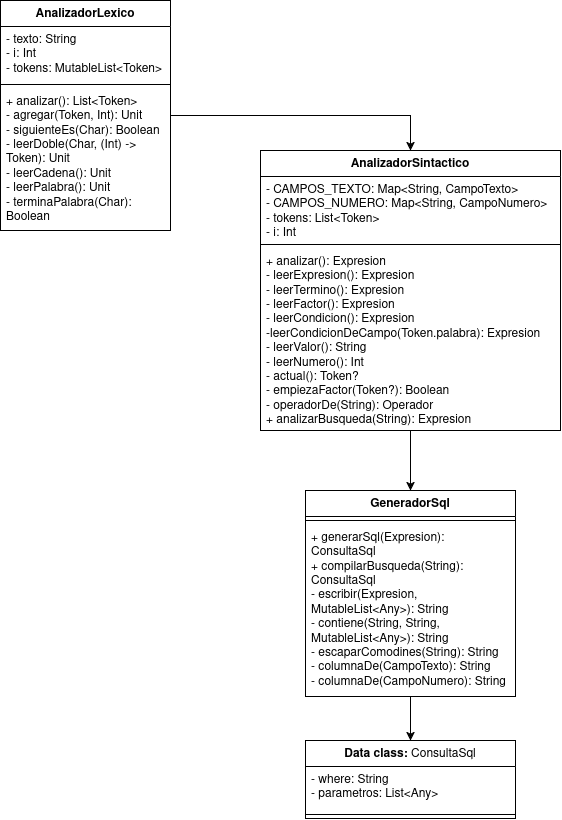

The diagram above was exported from draw.io. Its source (the exported page's mxGraphModel, read from the mxfile embedded in the PNG):
<mxGraphModel dx="1360" dy="765" grid="1" gridSize="10" guides="1" tooltips="1" connect="1" arrows="1" fold="1" page="1" pageScale="1" pageWidth="850" pageHeight="1100" math="0" shadow="0">
  <root>
    <mxCell id="0" />
    <mxCell id="1" parent="0" />
    <mxCell id="G3rPIV_05hx_-WGwOTpc-17" edge="1" parent="1" source="G3rPIV_05hx_-WGwOTpc-1" style="edgeStyle=orthogonalEdgeStyle;rounded=0;orthogonalLoop=1;jettySize=auto;html=1;exitX=1;exitY=0.5;exitDx=0;exitDy=0;entryX=0.5;entryY=0;entryDx=0;entryDy=0;defaultLabelBackgroundColor=page;labelPadding=0 4;" target="G3rPIV_05hx_-WGwOTpc-5">
      <mxGeometry relative="1" as="geometry" />
    </mxCell>
    <mxCell id="G3rPIV_05hx_-WGwOTpc-1" parent="1" style="swimlane;fontStyle=1;align=center;verticalAlign=top;childLayout=stackLayout;horizontal=1;startSize=26;horizontalStack=0;resizeParent=1;resizeParentMax=0;resizeLast=0;collapsible=1;marginBottom=0;whiteSpace=wrap;html=1;" value="AnalizadorLexico" vertex="1">
      <mxGeometry height="230" width="170" x="20" y="20" as="geometry" />
    </mxCell>
    <mxCell id="G3rPIV_05hx_-WGwOTpc-2" parent="G3rPIV_05hx_-WGwOTpc-1" style="text;strokeColor=none;fillColor=none;align=left;verticalAlign=top;spacingLeft=4;spacingRight=4;overflow=hidden;rotatable=0;points=[[0,0.5],[1,0.5]];portConstraint=eastwest;whiteSpace=wrap;html=1;" value="&lt;div&gt;- texto: String&lt;/div&gt;&lt;div&gt;- i: Int&lt;/div&gt;&lt;div&gt;- tokens: MutableList&amp;lt;Token&amp;gt;&lt;/div&gt;" vertex="1">
      <mxGeometry height="54" width="170" y="26" as="geometry" />
    </mxCell>
    <mxCell id="G3rPIV_05hx_-WGwOTpc-3" parent="G3rPIV_05hx_-WGwOTpc-1" style="line;strokeWidth=1;fillColor=none;align=left;verticalAlign=middle;spacingTop=-1;spacingLeft=3;spacingRight=3;rotatable=0;labelPosition=right;points=[];portConstraint=eastwest;strokeColor=inherit;labelPerimeter=1;" value="" vertex="1">
      <mxGeometry height="8" width="170" y="80" as="geometry" />
    </mxCell>
    <mxCell id="G3rPIV_05hx_-WGwOTpc-4" parent="G3rPIV_05hx_-WGwOTpc-1" style="text;strokeColor=none;fillColor=none;align=left;verticalAlign=top;spacingLeft=4;spacingRight=4;overflow=hidden;rotatable=0;points=[[0,0.5],[1,0.5]];portConstraint=eastwest;whiteSpace=wrap;html=1;" value="&lt;div&gt;+ analizar(): List&amp;lt;Token&amp;gt;&lt;/div&gt;&lt;div&gt;- agregar(Token, Int): Unit&lt;/div&gt;&lt;div&gt;- siguienteEs(Char): Boolean&lt;/div&gt;&lt;div&gt;- leerDoble(Char, (Int) -&amp;gt; Token): Unit&lt;/div&gt;&lt;div&gt;- leerCadena(): Unit&lt;/div&gt;&lt;div&gt;- leerPalabra(): Unit&lt;/div&gt;&lt;div&gt;- terminaPalabra(Char): Boolean&lt;/div&gt;" vertex="1">
      <mxGeometry height="142" width="170" y="88" as="geometry" />
    </mxCell>
    <mxCell id="G3rPIV_05hx_-WGwOTpc-19" edge="1" parent="1" source="G3rPIV_05hx_-WGwOTpc-5" style="edgeStyle=orthogonalEdgeStyle;rounded=0;orthogonalLoop=1;jettySize=auto;html=1;exitX=0.5;exitY=1;exitDx=0;exitDy=0;entryX=0.5;entryY=0;entryDx=0;entryDy=0;defaultLabelBackgroundColor=page;labelPadding=0 4;" target="G3rPIV_05hx_-WGwOTpc-9">
      <mxGeometry relative="1" as="geometry" />
    </mxCell>
    <mxCell id="G3rPIV_05hx_-WGwOTpc-5" parent="1" style="swimlane;fontStyle=1;align=center;verticalAlign=top;childLayout=stackLayout;horizontal=1;startSize=26;horizontalStack=0;resizeParent=1;resizeParentMax=0;resizeLast=0;collapsible=1;marginBottom=0;whiteSpace=wrap;html=1;" value="AnalizadorSintactico" vertex="1">
      <mxGeometry height="280" width="300" x="280" y="170" as="geometry" />
    </mxCell>
    <mxCell id="G3rPIV_05hx_-WGwOTpc-6" parent="G3rPIV_05hx_-WGwOTpc-5" style="text;strokeColor=none;fillColor=none;align=left;verticalAlign=top;spacingLeft=4;spacingRight=4;overflow=hidden;rotatable=0;points=[[0,0.5],[1,0.5]];portConstraint=eastwest;whiteSpace=wrap;html=1;" value="&lt;div&gt;- CAMPOS_TEXTO: Map&amp;lt;String, CampoTexto&amp;gt;&lt;/div&gt;&lt;div&gt;- CAMPOS_NUMERO: Map&amp;lt;String, CampoNumero&amp;gt;&lt;/div&gt;&lt;div&gt;- tokens: List&amp;lt;Token&amp;gt;&lt;/div&gt;&lt;div&gt;- i: Int&lt;/div&gt;" vertex="1">
      <mxGeometry height="64" width="300" y="26" as="geometry" />
    </mxCell>
    <mxCell id="G3rPIV_05hx_-WGwOTpc-7" parent="G3rPIV_05hx_-WGwOTpc-5" style="line;strokeWidth=1;fillColor=none;align=left;verticalAlign=middle;spacingTop=-1;spacingLeft=3;spacingRight=3;rotatable=0;labelPosition=right;points=[];portConstraint=eastwest;strokeColor=inherit;labelPerimeter=1;" value="" vertex="1">
      <mxGeometry height="8" width="300" y="90" as="geometry" />
    </mxCell>
    <mxCell id="G3rPIV_05hx_-WGwOTpc-8" parent="G3rPIV_05hx_-WGwOTpc-5" style="text;strokeColor=none;fillColor=none;align=left;verticalAlign=top;spacingLeft=4;spacingRight=4;overflow=hidden;rotatable=0;points=[[0,0.5],[1,0.5]];portConstraint=eastwest;whiteSpace=wrap;html=1;" value="&lt;div&gt;+ analizar(): Expresion&lt;/div&gt;&lt;div&gt;- leerExpresion(): Expresion&lt;/div&gt;&lt;div&gt;- leerTermino(): Expresion&lt;/div&gt;&lt;div&gt;- leerFactor():&amp;nbsp;Expresion&lt;/div&gt;&lt;div&gt;- leerCondicion():&amp;nbsp;Expresion&lt;/div&gt;&lt;div&gt;-leerCondicionDeCampo(Token.palabra):&amp;nbsp;Expresion&lt;/div&gt;&lt;div&gt;- leerValor(): String&lt;/div&gt;&lt;div&gt;- leerNumero(): Int&lt;/div&gt;&lt;div&gt;- actual(): Token?&lt;/div&gt;&lt;div&gt;- empiezaFactor(Token?): Boolean&lt;/div&gt;&lt;div&gt;- operadorDe(String): Operador&lt;/div&gt;&lt;div&gt;+ analizarBusqueda(String):&amp;nbsp;Expresion&lt;/div&gt;" vertex="1">
      <mxGeometry height="182" width="300" y="98" as="geometry" />
    </mxCell>
    <mxCell id="G3rPIV_05hx_-WGwOTpc-20" edge="1" parent="1" source="G3rPIV_05hx_-WGwOTpc-9" style="edgeStyle=orthogonalEdgeStyle;rounded=0;orthogonalLoop=1;jettySize=auto;html=1;exitX=0.5;exitY=1;exitDx=0;exitDy=0;entryX=0.5;entryY=0;entryDx=0;entryDy=0;defaultLabelBackgroundColor=page;labelPadding=0 4;" target="G3rPIV_05hx_-WGwOTpc-13">
      <mxGeometry relative="1" as="geometry" />
    </mxCell>
    <mxCell id="G3rPIV_05hx_-WGwOTpc-9" parent="1" style="swimlane;fontStyle=1;align=center;verticalAlign=top;childLayout=stackLayout;horizontal=1;startSize=26;horizontalStack=0;resizeParent=1;resizeParentMax=0;resizeLast=0;collapsible=1;marginBottom=0;whiteSpace=wrap;html=1;" value="GeneradorSql" vertex="1">
      <mxGeometry height="206" width="210" x="325" y="510" as="geometry" />
    </mxCell>
    <mxCell id="G3rPIV_05hx_-WGwOTpc-11" parent="G3rPIV_05hx_-WGwOTpc-9" style="line;strokeWidth=1;fillColor=none;align=left;verticalAlign=middle;spacingTop=-1;spacingLeft=3;spacingRight=3;rotatable=0;labelPosition=right;points=[];portConstraint=eastwest;strokeColor=inherit;labelPerimeter=1;" value="" vertex="1">
      <mxGeometry height="8" width="210" y="26" as="geometry" />
    </mxCell>
    <mxCell id="G3rPIV_05hx_-WGwOTpc-12" parent="G3rPIV_05hx_-WGwOTpc-9" style="text;strokeColor=none;fillColor=none;align=left;verticalAlign=top;spacingLeft=4;spacingRight=4;overflow=hidden;rotatable=0;points=[[0,0.5],[1,0.5]];portConstraint=eastwest;whiteSpace=wrap;html=1;" value="&lt;div&gt;+ generarSql(Expresion): ConsultaSql&lt;/div&gt;&lt;div&gt;+ compilarBusqueda(String): ConsultaSql&lt;/div&gt;&lt;div&gt;- escribir(Expresion, MutableList&amp;lt;Any&amp;gt;): String&lt;/div&gt;&lt;div&gt;- contiene(String, String, MutableList&amp;lt;Any&amp;gt;): String&lt;/div&gt;&lt;div&gt;- escaparComodines(String): String&lt;/div&gt;&lt;div&gt;- columnaDe(CampoTexto): String&lt;/div&gt;&lt;div&gt;- columnaDe(CampoNumero): String&lt;/div&gt;" vertex="1">
      <mxGeometry height="172" width="210" y="34" as="geometry" />
    </mxCell>
    <mxCell id="G3rPIV_05hx_-WGwOTpc-13" parent="1" style="swimlane;fontStyle=1;align=center;verticalAlign=top;childLayout=stackLayout;horizontal=1;startSize=26;horizontalStack=0;resizeParent=1;resizeParentMax=0;resizeLast=0;collapsible=1;marginBottom=0;whiteSpace=wrap;html=1;" value="Data class: &lt;span style=&quot;font-weight: normal;&quot;&gt;ConsultaSql&lt;/span&gt;" vertex="1">
      <mxGeometry height="78" width="210" x="325" y="760" as="geometry" />
    </mxCell>
    <mxCell id="G3rPIV_05hx_-WGwOTpc-14" parent="G3rPIV_05hx_-WGwOTpc-13" style="text;strokeColor=none;fillColor=none;align=left;verticalAlign=top;spacingLeft=4;spacingRight=4;overflow=hidden;rotatable=0;points=[[0,0.5],[1,0.5]];portConstraint=eastwest;whiteSpace=wrap;html=1;" value="&lt;div&gt;- where: String&lt;/div&gt;&lt;div&gt;- parametros: List&amp;lt;Any&amp;gt;&lt;/div&gt;" vertex="1">
      <mxGeometry height="44" width="210" y="26" as="geometry" />
    </mxCell>
    <mxCell id="G3rPIV_05hx_-WGwOTpc-15" parent="G3rPIV_05hx_-WGwOTpc-13" style="line;strokeWidth=1;fillColor=none;align=left;verticalAlign=middle;spacingTop=-1;spacingLeft=3;spacingRight=3;rotatable=0;labelPosition=right;points=[];portConstraint=eastwest;strokeColor=inherit;labelPerimeter=1;" value="" vertex="1">
      <mxGeometry height="8" width="210" y="70" as="geometry" />
    </mxCell>
  </root>
</mxGraphModel>